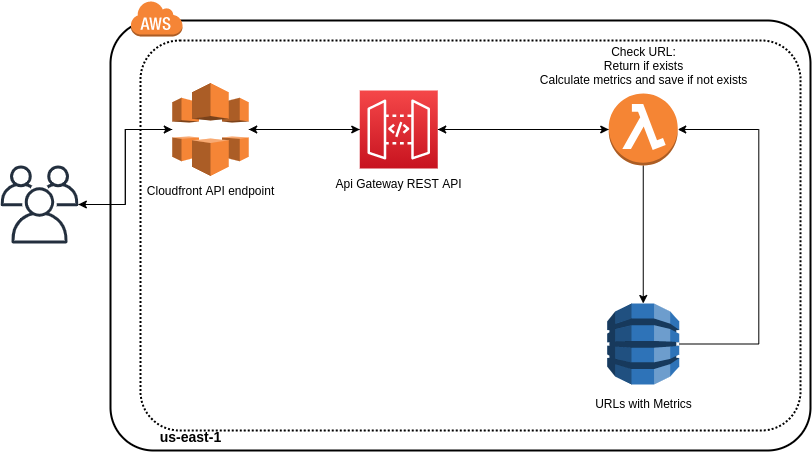

The diagram above was exported from draw.io. Its source (the exported page's mxGraphModel, read from the mxfile embedded in the PNG):
<mxGraphModel dx="1422" dy="816" grid="1" gridSize="10" guides="1" tooltips="1" connect="1" arrows="1" fold="1" page="1" pageScale="1" pageWidth="850" pageHeight="1100" math="0" shadow="0">
  <root>
    <mxCell id="0" />
    <mxCell id="1" parent="0" />
    <mxCell id="ooglzJhknYZc_ide4gsx-35" value="" style="rounded=1;arcSize=10;dashed=1;fillColor=none;gradientColor=none;dashPattern=1 1;strokeWidth=2;" vertex="1" parent="1">
      <mxGeometry x="160" y="190" width="660" height="390" as="geometry" />
    </mxCell>
    <mxCell id="ooglzJhknYZc_ide4gsx-33" value="" style="rounded=1;arcSize=10;dashed=0;fillColor=none;gradientColor=none;strokeWidth=2;" vertex="1" parent="1">
      <mxGeometry x="130" y="170" width="700" height="430" as="geometry" />
    </mxCell>
    <mxCell id="ooglzJhknYZc_ide4gsx-3" style="edgeStyle=orthogonalEdgeStyle;rounded=0;orthogonalLoop=1;jettySize=auto;html=1;" edge="1" parent="1" source="ooglzJhknYZc_ide4gsx-1" target="ooglzJhknYZc_ide4gsx-2">
      <mxGeometry relative="1" as="geometry" />
    </mxCell>
    <mxCell id="ooglzJhknYZc_ide4gsx-5" style="edgeStyle=orthogonalEdgeStyle;rounded=0;orthogonalLoop=1;jettySize=auto;html=1;" edge="1" parent="1" source="ooglzJhknYZc_ide4gsx-2" target="ooglzJhknYZc_ide4gsx-4">
      <mxGeometry relative="1" as="geometry" />
    </mxCell>
    <mxCell id="ooglzJhknYZc_ide4gsx-7" style="edgeStyle=orthogonalEdgeStyle;rounded=0;orthogonalLoop=1;jettySize=auto;html=1;entryX=1;entryY=0.5;entryDx=0;entryDy=0;entryPerimeter=0;" edge="1" parent="1" source="ooglzJhknYZc_ide4gsx-2" target="ooglzJhknYZc_ide4gsx-1">
      <mxGeometry relative="1" as="geometry" />
    </mxCell>
    <mxCell id="ooglzJhknYZc_ide4gsx-2" value="" style="outlineConnect=0;dashed=0;verticalLabelPosition=bottom;verticalAlign=top;align=center;html=1;shape=mxgraph.aws3.lambda_function;fillColor=#F58534;gradientColor=none;" vertex="1" parent="1">
      <mxGeometry x="628.25" y="243" width="69" height="72" as="geometry" />
    </mxCell>
    <mxCell id="ooglzJhknYZc_ide4gsx-6" style="edgeStyle=orthogonalEdgeStyle;rounded=0;orthogonalLoop=1;jettySize=auto;html=1;entryX=1;entryY=0.5;entryDx=0;entryDy=0;entryPerimeter=0;" edge="1" parent="1" source="ooglzJhknYZc_ide4gsx-4" target="ooglzJhknYZc_ide4gsx-2">
      <mxGeometry relative="1" as="geometry">
        <Array as="points">
          <mxPoint x="778.25" y="494" />
          <mxPoint x="778.25" y="279" />
        </Array>
      </mxGeometry>
    </mxCell>
    <mxCell id="ooglzJhknYZc_ide4gsx-4" value="" style="outlineConnect=0;dashed=0;verticalLabelPosition=bottom;verticalAlign=top;align=center;html=1;shape=mxgraph.aws3.dynamo_db;fillColor=#2E73B8;gradientColor=none;" vertex="1" parent="1">
      <mxGeometry x="626.75" y="453" width="72" height="81" as="geometry" />
    </mxCell>
    <mxCell id="ooglzJhknYZc_ide4gsx-10" value="URLs with Metrics" style="text;html=1;align=center;verticalAlign=middle;resizable=0;points=[];autosize=1;" vertex="1" parent="1">
      <mxGeometry x="607.75" y="543" width="110" height="20" as="geometry" />
    </mxCell>
    <mxCell id="ooglzJhknYZc_ide4gsx-11" value="Check URL:&lt;br&gt;Return if exists&lt;br&gt;Calculate metrics and save if not exists" style="text;html=1;align=center;verticalAlign=middle;resizable=0;points=[];autosize=1;" vertex="1" parent="1">
      <mxGeometry x="552.75" y="190" width="220" height="50" as="geometry" />
    </mxCell>
    <mxCell id="ooglzJhknYZc_ide4gsx-12" value="" style="group" vertex="1" connectable="0" parent="1">
      <mxGeometry x="348.25" y="240" width="140" height="103" as="geometry" />
    </mxCell>
    <mxCell id="ooglzJhknYZc_ide4gsx-1" value="" style="points=[[0,0,0],[0.25,0,0],[0.5,0,0],[0.75,0,0],[1,0,0],[0,1,0],[0.25,1,0],[0.5,1,0],[0.75,1,0],[1,1,0],[0,0.25,0],[0,0.5,0],[0,0.75,0],[1,0.25,0],[1,0.5,0],[1,0.75,0]];outlineConnect=0;fontColor=#232F3E;gradientColor=#F54749;gradientDirection=north;fillColor=#C7131F;strokeColor=#ffffff;dashed=0;verticalLabelPosition=bottom;verticalAlign=top;align=center;html=1;fontSize=12;fontStyle=0;aspect=fixed;shape=mxgraph.aws4.resourceIcon;resIcon=mxgraph.aws4.api_gateway;" vertex="1" parent="ooglzJhknYZc_ide4gsx-12">
      <mxGeometry x="31" width="78" height="78" as="geometry" />
    </mxCell>
    <mxCell id="ooglzJhknYZc_ide4gsx-8" value="Api Gateway REST API&lt;br&gt;" style="text;html=1;align=center;verticalAlign=middle;resizable=0;points=[];autosize=1;" vertex="1" parent="ooglzJhknYZc_ide4gsx-12">
      <mxGeometry y="83" width="140" height="20" as="geometry" />
    </mxCell>
    <mxCell id="ooglzJhknYZc_ide4gsx-24" style="edgeStyle=orthogonalEdgeStyle;rounded=0;orthogonalLoop=1;jettySize=auto;html=1;entryX=0;entryY=0.5;entryDx=0;entryDy=0;entryPerimeter=0;" edge="1" parent="1" source="ooglzJhknYZc_ide4gsx-21" target="ooglzJhknYZc_ide4gsx-1">
      <mxGeometry relative="1" as="geometry" />
    </mxCell>
    <mxCell id="ooglzJhknYZc_ide4gsx-37" style="edgeStyle=orthogonalEdgeStyle;rounded=0;orthogonalLoop=1;jettySize=auto;html=1;" edge="1" parent="1" source="ooglzJhknYZc_ide4gsx-21" target="ooglzJhknYZc_ide4gsx-28">
      <mxGeometry relative="1" as="geometry" />
    </mxCell>
    <mxCell id="ooglzJhknYZc_ide4gsx-21" value="" style="outlineConnect=0;dashed=0;verticalLabelPosition=bottom;verticalAlign=top;align=center;html=1;shape=mxgraph.aws3.cloudfront;fillColor=#F58536;gradientColor=none;" vertex="1" parent="1">
      <mxGeometry x="191.75" y="232.5" width="76.5" height="93" as="geometry" />
    </mxCell>
    <mxCell id="ooglzJhknYZc_ide4gsx-25" value="Cloudfront API endpoint" style="text;html=1;align=center;verticalAlign=middle;resizable=0;points=[];autosize=1;" vertex="1" parent="1">
      <mxGeometry x="160" y="330" width="140" height="20" as="geometry" />
    </mxCell>
    <mxCell id="ooglzJhknYZc_ide4gsx-29" style="edgeStyle=orthogonalEdgeStyle;rounded=0;orthogonalLoop=1;jettySize=auto;html=1;" edge="1" parent="1" source="ooglzJhknYZc_ide4gsx-28" target="ooglzJhknYZc_ide4gsx-21">
      <mxGeometry relative="1" as="geometry" />
    </mxCell>
    <mxCell id="ooglzJhknYZc_ide4gsx-28" value="" style="outlineConnect=0;fontColor=#232F3E;gradientColor=none;fillColor=#232F3E;strokeColor=none;dashed=0;verticalLabelPosition=bottom;verticalAlign=top;align=center;html=1;fontSize=12;fontStyle=0;aspect=fixed;pointerEvents=1;shape=mxgraph.aws4.users;" vertex="1" parent="1">
      <mxGeometry x="20" y="315" width="78" height="78" as="geometry" />
    </mxCell>
    <mxCell id="ooglzJhknYZc_ide4gsx-34" value="" style="dashed=0;html=1;shape=mxgraph.aws3.cloud;fillColor=#F58536;gradientColor=none;dashed=0;" vertex="1" parent="1">
      <mxGeometry x="150" y="150" width="52" height="36" as="geometry" />
    </mxCell>
    <mxCell id="ooglzJhknYZc_ide4gsx-36" value="&lt;font style=&quot;font-size: 14px&quot;&gt;us-east-1&lt;/font&gt;" style="text;strokeColor=none;fillColor=none;html=1;fontSize=24;fontStyle=1;verticalAlign=middle;align=center;" vertex="1" parent="1">
      <mxGeometry x="160" y="563" width="100" height="40" as="geometry" />
    </mxCell>
    <mxCell id="ooglzJhknYZc_ide4gsx-38" style="edgeStyle=orthogonalEdgeStyle;rounded=0;orthogonalLoop=1;jettySize=auto;html=1;" edge="1" parent="1" source="ooglzJhknYZc_ide4gsx-1" target="ooglzJhknYZc_ide4gsx-21">
      <mxGeometry relative="1" as="geometry" />
    </mxCell>
  </root>
</mxGraphModel>